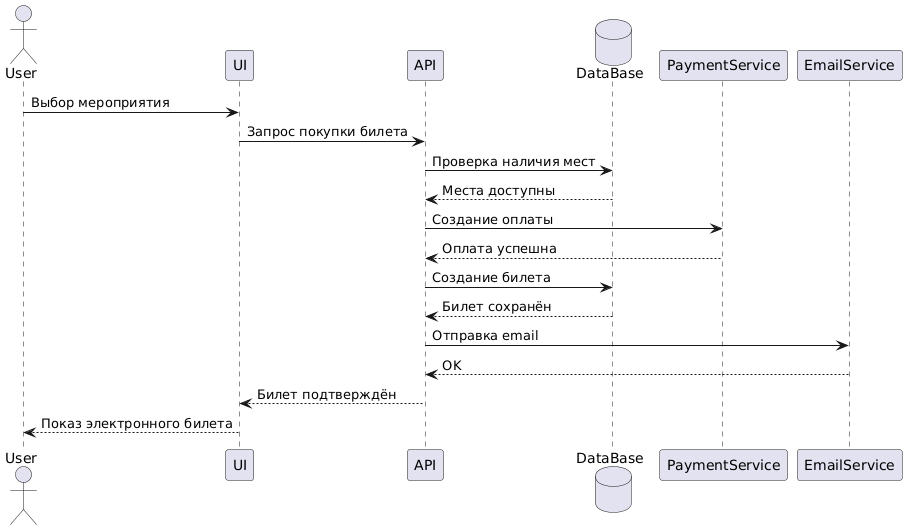

The diagram above was rendered by PlantUML. Its source (embedded in the PNG):
@startuml
actor User
participant UI
participant API
database DataBase
participant PaymentService
participant EmailService

User -> UI: Выбор мероприятия
UI -> API: Запрос покупки билета

API -> DataBase: Проверка наличия мест
DataBase --> API: Места доступны

API -> PaymentService: Создание оплаты
PaymentService --> API: Оплата успешна

API -> DataBase: Создание билета
DataBase --> API: Билет сохранён

API -> EmailService: Отправка email
EmailService --> API: OK

API --> UI: Билет подтверждён
UI --> User: Показ электронного билета
@enduml